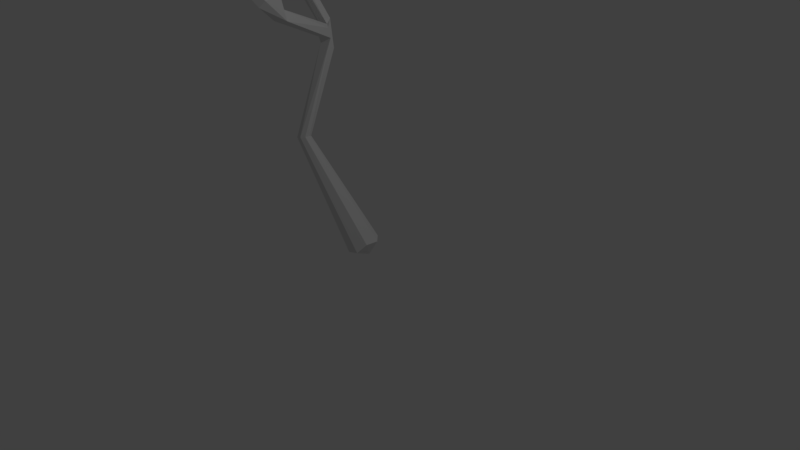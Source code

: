 # Source: Wasted_Tree_3.blend  (saved by Blender 2.78.0; exported with 4.5.12 LTS)
import bpy
from mathutils import Matrix  # noqa: F401  (used for matrix-valued properties, if any)

bpy.ops.wm.read_factory_settings(use_empty=True)
scene = bpy.context.scene
scene.name = 'Scene'

# ---- collections
col_collection_1 = bpy.data.collections.new('Collection 1'); scene.collection.children.link(col_collection_1)

# ---- materials (node trees are filled in below, after node groups)
mat_material = bpy.data.materials.new('Material')
mat_material.alpha_threshold = 0.0
mat_material.use_transparent_shadow = False
mat_material.roughness = 0.5
mat_material.line_color = (0.0, 0.0, 0.0, 1.0)

# ---- material node trees

# ---- world
world_world = bpy.data.worlds.new('World'); scene.world = world_world
world_world.color = (0.05088, 0.05088, 0.05088)
world_world.use_sun_shadow = False
world_world.sun_shadow_jitter_overblur = 0.0
world_world.cycles.sampling_method = 'MANUAL'

# ---- cameras
cam_camera = bpy.data.cameras.new('Camera')
cam_camera.clip_end = 100.0
cam_camera.lens = 35.0
cam_camera.sensor_width = 32.0
cam_camera.sensor_height = 18.0
cam_camera.ortho_scale = 7.314
cam_camera.dof.focus_distance = 0.0
cam_camera.dof.aperture_fstop = 128.0

# ---- lights
light_lamp = bpy.data.lights.new('Lamp', 'POINT')
light_lamp.transmission_factor = 0.0
light_lamp.cutoff_distance = 30.0
light_lamp.energy = 100.0
light_lamp.shadow_buffer_clip_start = 1.001
light_lamp.shadow_soft_size = 0.1
light_lamp.shadow_maximum_resolution = 0.006
light_lamp.use_absolute_resolution = True

# ---- meshes
me_cube = bpy.data.meshes.new('Cube')
me_cube.from_pydata([(-0.5844, -0.8753, 3.269), (-0.771, -1.55, 3.895), (-1.751, 1.842, 4.409), (-1.834, 1.703, 4.419), (-0.4212, -1.049, 3.309), (-0.4635, -0.948, 3.295), (-0.5785, -1.019, 3.244), (-1.892, 1.704, 4.606), (-1.744, 1.47, 4.334), (-3.725e-08, -2.98e-08, 0.0), (-0.8948, 0.05262, 2.568), (-0.4263, -0.7715, 3.044), (-0.5399, -0.8325, 3.208), (-0.8731, -0.01568, 2.739), (-1.863, 1.5, 4.812), (-1.665, 1.707, 4.5), (-1.731, 1.523, 4.264), (-1.645, 1.478, 4.367), (-1.633, 1.536, 4.288), (-1.146, 2.273, 4.069), (-1.1, 2.213, 4.127), (-1.602, 1.858, 4.494), (-1.664, 1.805, 4.408), (-1.57, 0.8096, 4.218), (-1.137, 1.827, 3.624), (-1.396, -0.0786, 3.912), (-1.286, -0.07766, 3.896), (-0.9367, 0.4013, 5.321), (-0.9761, 0.1185, 2.742), (-0.9751, 0.2115, 2.731), (-0.9052, 0.22, 2.843), (-1.323, -0.1938, 3.577), (-1.269, -0.03875, 3.643), (-1.32, -0.229, 3.777), (-0.9094, -0.3439, 1.438), (-0.8552, -0.2407, 1.44), (-0.7595, -0.2889, 1.474), (-0.8153, -0.3921, 1.47), (-0.2233, -0.08369, -0.01355), (-0.1294, 0.1756, 0.09739), (0.1121, 0.04126, 0.2069), (0.01818, -0.218, 0.09592), (-1.4, -0.1031, 3.64), (-1.797, 1.673, 4.545), (-1.129, 2.126, 4.121), (-1.222, 2.11, 4.069), (-1.726, 1.948, 4.432), (-1.202, 1.817, 3.778), (-1.237, 2.217, 4.039), (-1.65, 0.8165, 4.17), (-1.34, 0.007556, 3.784), (-1.346, -0.05382, 3.892), (-1.609, 0.8133, 4.058), (-0.8316, 0.1099, 2.799), (-0.2472, 0.06734, 0.05107), (-0.007575, 0.157, 0.2086), (0.09824, -0.1242, 0.2078), (-0.1413, -0.2139, 0.05023), (-0.8449, 0.3574, 5.308), (-0.8772, 0.2741, 5.348), (-0.9555, 0.2943, 5.383), (-1.946, 1.571, 4.847), (-1.871, 1.621, 4.907), (-1.82, 1.544, 4.9), (-0.7199, -0.6075, 3.667), (-0.6503, -0.6471, 3.725), (-0.8379, -1.459, 3.919), (-0.7525, -1.452, 3.994), (-0.4753, -1.1, 3.233), (-0.5167, -0.9481, 3.296), (-0.4385, -0.8332, 3.325), (-0.8388, 0.001567, 2.657), (-0.9072, 0.08042, 2.749), (-0.7349, 0.04985, 2.779), (-0.5509, -0.8562, 3.038), (-0.4665, -0.8151, 3.184), (-1.757, 1.654, 4.644), (-1.751, 1.748, 4.703), (-1.217, 2.222, 4.178), (-1.834, 1.823, 4.653), (-1.058, 1.814, 3.678), (-1.104, 1.791, 3.79), (-1.21, 1.827, 3.663), (-1.512, 0.7991, 4.068), (-1.496, 0.8127, 4.176), (-1.462, 0.001481, 3.775), (-1.482, -0.04489, 3.881), (-1.286, -0.1699, 3.792), (-1.329, -0.209, 3.951), (-1.426, -0.1426, 3.917), (-0.9053, -0.2815, 1.428), (-0.7936, -0.2379, 1.458), (-0.7635, -0.3534, 1.478), (-0.8379, 0.2123, 2.483), (-0.7722, 0.1119, 2.638), (-0.876, -0.3933, 1.455)], [], [(25, 86, 89), (1, 4, 67), (67, 4, 5), (69, 6, 66, 67), (85, 50, 42), (68, 11, 4), (10, 71, 13), (29, 30, 93), (3, 43, 7), (22, 21, 15), (93, 30, 73), (73, 94, 93), (6, 69, 0), (1, 6, 68), (89, 42, 31), (89, 31, 88), (67, 66, 1), (46, 3, 7), (7, 79, 46), (63, 62, 61), (63, 61, 14), (21, 79, 77), (87, 32, 26), (6, 0, 12), (12, 74, 6), (86, 85, 42), (42, 89, 86), (94, 71, 10), (75, 70, 11), (53, 72, 75), (75, 72, 12), (73, 75, 11), (43, 76, 14), (14, 7, 43), (79, 7, 61), (77, 79, 62), (14, 76, 63), (16, 3, 2), (3, 16, 8), (43, 17, 15), (15, 18, 22), (48, 46, 19), (20, 21, 44), (44, 21, 22), (44, 22, 45), (20, 81, 80), (81, 45, 47), (45, 81, 44), (82, 45, 48), (52, 82, 24), (83, 80, 84), (23, 47, 49), (49, 82, 52), (81, 47, 23), (84, 51, 50), (23, 86, 25), (88, 60, 89), (60, 88, 59), (28, 42, 29), (53, 87, 33), (32, 87, 30), (31, 42, 28), (29, 90, 34), (93, 91, 35), (74, 11, 68), (74, 68, 6), (1, 68, 4), (5, 69, 67), (57, 38, 9, 41), (1, 66, 6), (4, 11, 70), (13, 72, 10), (2, 3, 46), (73, 30, 53), (8, 18, 17), (8, 16, 18), (5, 4, 70), (60, 59, 58), (60, 58, 27), (54, 39, 9, 38), (55, 40, 9, 39), (56, 41, 9, 40), (77, 76, 15, 21), (88, 31, 33), (28, 29, 10), (10, 72, 28), (50, 51, 26), (26, 32, 50), (64, 65, 70, 75), (43, 15, 76), (64, 75, 12), (12, 0, 64), (65, 64, 0, 69), (65, 69, 5), (5, 70, 65), (11, 74, 71, 94), (53, 75, 73), (72, 13, 74, 12), (18, 16, 2, 22), (13, 71, 74), (11, 94, 73), (14, 61, 7), (61, 62, 79), (63, 77, 62), (63, 76, 77), (2, 48, 45, 22), (3, 8, 43), (15, 17, 18), (17, 43, 8), (78, 20, 19), (19, 46, 78), (79, 21, 20, 78), (46, 48, 2), (46, 79, 78), (48, 19, 24, 82), (47, 45, 82), (19, 80, 24), (83, 50, 85, 52), (44, 81, 20), (20, 80, 19), (52, 24, 83), (24, 80, 83), (81, 84, 80), (81, 23, 84), (82, 49, 47), (84, 23, 25, 51), (50, 83, 84), (86, 49, 52, 85), (49, 86, 23), (27, 58, 26, 51), (58, 87, 26), (58, 59, 33, 87), (59, 88, 33), (60, 27, 25, 89), (27, 51, 25), (29, 42, 32, 30), (30, 87, 53), (53, 33, 72), (10, 29, 34, 95), (31, 28, 72), (42, 50, 32), (31, 72, 33), (29, 93, 35, 90), (91, 93, 94, 36), (94, 92, 36), (94, 10, 37, 92), (10, 95, 37), (95, 34, 38, 57), (90, 54, 38, 34), (90, 35, 39, 54), (91, 55, 39, 35), (91, 36, 40, 55), (92, 56, 40, 36), (92, 37, 41, 56), (95, 57, 41, 37)])
me_cube.materials.append(mat_material)
me_cube.use_remesh_preserve_volume = False
me_cube.use_remesh_preserve_attributes = False
me_cube.use_mirror_vertex_groups = False
me_cube.update()

# ---- objects
ob_cube = bpy.data.objects.new('Cube', me_cube)
ob_lamp = bpy.data.objects.new('Lamp', light_lamp)
ob_camera = bpy.data.objects.new('Camera', cam_camera)

# ---- transforms, parenting, visibility, modifiers, constraints
ob_cube.location = (0.0, 0.0, 0.0)
ob_cube.lock_rotations_4d = False
ob_cube.empty_display_type = 'ARROWS'
ob_cube.lineart.crease_threshold = 0.0
ob_lamp.location = (4.076, 1.005, 5.904)
ob_lamp.rotation_euler = (0.6503, 0.05522, 1.866)
ob_lamp.lock_rotations_4d = False
ob_lamp.empty_display_type = 'ARROWS'
ob_lamp.color = (0.0, 0.0, 0.0, 0.0)
ob_lamp.lineart.crease_threshold = 0.0
ob_camera.location = (7.481, -6.508, 5.344)
ob_camera.rotation_euler = (1.109, 0.0, 0.8149)
ob_camera.lock_rotations_4d = False
ob_camera.empty_display_type = 'ARROWS'
ob_camera.color = (0.0, 0.0, 0.0, 0.0)
ob_camera.display_type = 'WIRE'
ob_camera.lineart.crease_threshold = 0.0

# ---- collection membership
col_collection_1.objects.link(ob_cube)
col_collection_1.objects.link(ob_lamp)
col_collection_1.objects.link(ob_camera)

# ---- scene / render settings (as saved in the file)
scene.camera = ob_camera
scene.frame_start = 1; scene.frame_end = 250; scene.frame_set(1)
scene.render.engine = 'BLENDER_EEVEE_NEXT'
scene.render.resolution_percentage = 50
scene.render.dither_intensity = 0.0
scene.cycles.use_denoising = False
scene.cycles.samples = 128
scene.cycles.sampling_pattern = 'TABULATED_SOBOL'
scene.cycles.light_sampling_threshold = 0.0
scene.cycles.use_adaptive_sampling = False
scene.cycles.use_light_tree = False
scene.cycles.blur_glossy = 0.0
scene.cycles.sample_clamp_indirect = 0.0
scene.view_settings.view_transform = 'Standard'
bpy.context.view_layer.update()
